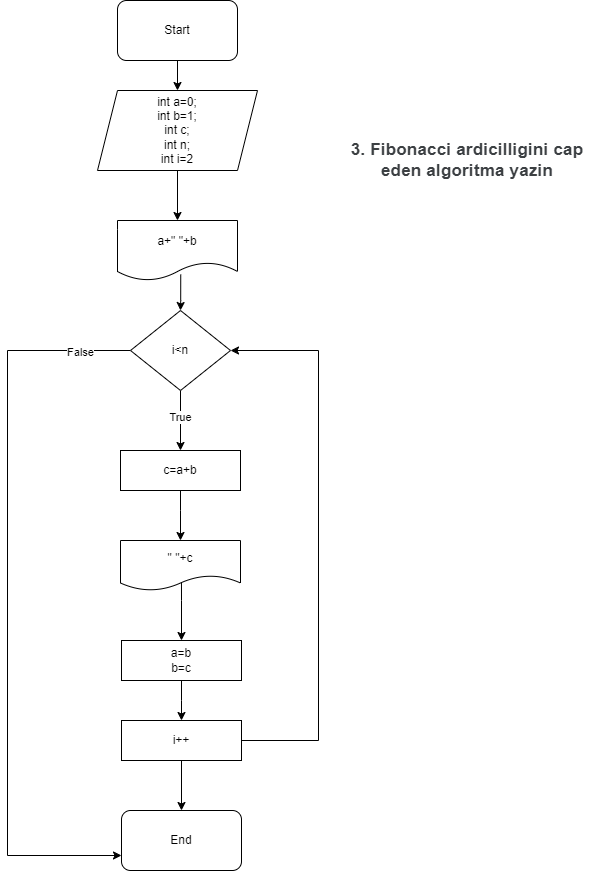

The diagram above was exported from draw.io. Its source (the exported page's mxGraphModel, read from the mxfile embedded in the PNG):
<mxGraphModel dx="1050" dy="618" grid="1" gridSize="10" guides="1" tooltips="1" connect="1" arrows="1" fold="1" page="1" pageScale="1" pageWidth="827" pageHeight="1169" math="0" shadow="0">
  <root>
    <mxCell id="0" />
    <mxCell id="1" parent="0" />
    <mxCell id="INsCFXWo-HDsTyFeUGDH-2" value="&lt;div&gt;int a=0;&lt;/div&gt;&lt;div&gt;int b=1;&lt;/div&gt;&lt;div&gt;int c;&lt;/div&gt;&lt;div&gt;int n;&lt;/div&gt;&lt;div&gt;int i=2&lt;/div&gt;" style="shape=parallelogram;perimeter=parallelogramPerimeter;whiteSpace=wrap;html=1;fixedSize=1;" vertex="1" parent="1">
      <mxGeometry x="250" y="90" width="160" height="80" as="geometry" />
    </mxCell>
    <mxCell id="INsCFXWo-HDsTyFeUGDH-8" value="End" style="rounded=1;whiteSpace=wrap;html=1;" vertex="1" parent="1">
      <mxGeometry x="274" y="810" width="120" height="60" as="geometry" />
    </mxCell>
    <mxCell id="INsCFXWo-HDsTyFeUGDH-47" style="edgeStyle=orthogonalEdgeStyle;rounded=0;orthogonalLoop=1;jettySize=auto;html=1;entryX=0.5;entryY=0;entryDx=0;entryDy=0;" edge="1" parent="1" source="INsCFXWo-HDsTyFeUGDH-11" target="INsCFXWo-HDsTyFeUGDH-8">
      <mxGeometry relative="1" as="geometry" />
    </mxCell>
    <mxCell id="INsCFXWo-HDsTyFeUGDH-52" style="edgeStyle=orthogonalEdgeStyle;rounded=0;orthogonalLoop=1;jettySize=auto;html=1;entryX=1;entryY=0.5;entryDx=0;entryDy=0;" edge="1" parent="1" source="INsCFXWo-HDsTyFeUGDH-11" target="INsCFXWo-HDsTyFeUGDH-19">
      <mxGeometry relative="1" as="geometry">
        <mxPoint x="470" y="340" as="targetPoint" />
        <Array as="points">
          <mxPoint x="471" y="740" />
          <mxPoint x="471" y="350" />
        </Array>
      </mxGeometry>
    </mxCell>
    <mxCell id="INsCFXWo-HDsTyFeUGDH-11" value="i++" style="rounded=0;whiteSpace=wrap;html=1;" vertex="1" parent="1">
      <mxGeometry x="274" y="720" width="120" height="40" as="geometry" />
    </mxCell>
    <mxCell id="INsCFXWo-HDsTyFeUGDH-37" style="edgeStyle=orthogonalEdgeStyle;rounded=0;orthogonalLoop=1;jettySize=auto;html=1;exitX=0.527;exitY=0.9;exitDx=0;exitDy=0;exitPerimeter=0;" edge="1" parent="1" source="INsCFXWo-HDsTyFeUGDH-13" target="INsCFXWo-HDsTyFeUGDH-19">
      <mxGeometry relative="1" as="geometry" />
    </mxCell>
    <mxCell id="INsCFXWo-HDsTyFeUGDH-13" value="a+&quot; &quot;+b" style="shape=document;whiteSpace=wrap;html=1;boundedLbl=1;" vertex="1" parent="1">
      <mxGeometry x="270" y="220" width="120" height="60" as="geometry" />
    </mxCell>
    <mxCell id="INsCFXWo-HDsTyFeUGDH-14" style="edgeStyle=orthogonalEdgeStyle;rounded=0;orthogonalLoop=1;jettySize=auto;html=1;entryX=0.5;entryY=0;entryDx=0;entryDy=0;" edge="1" parent="1" source="INsCFXWo-HDsTyFeUGDH-2" target="INsCFXWo-HDsTyFeUGDH-13">
      <mxGeometry relative="1" as="geometry">
        <mxPoint x="330" y="200" as="targetPoint" />
      </mxGeometry>
    </mxCell>
    <mxCell id="INsCFXWo-HDsTyFeUGDH-15" style="edgeStyle=orthogonalEdgeStyle;rounded=0;orthogonalLoop=1;jettySize=auto;html=1;entryX=0.5;entryY=0;entryDx=0;entryDy=0;" edge="1" parent="1" source="INsCFXWo-HDsTyFeUGDH-19" target="INsCFXWo-HDsTyFeUGDH-24">
      <mxGeometry relative="1" as="geometry">
        <mxPoint x="333" y="470" as="targetPoint" />
      </mxGeometry>
    </mxCell>
    <mxCell id="INsCFXWo-HDsTyFeUGDH-16" value="True" style="edgeLabel;html=1;align=center;verticalAlign=middle;resizable=0;points=[];" vertex="1" connectable="0" parent="INsCFXWo-HDsTyFeUGDH-15">
      <mxGeometry x="-0.144" y="-1" relative="1" as="geometry">
        <mxPoint as="offset" />
      </mxGeometry>
    </mxCell>
    <mxCell id="INsCFXWo-HDsTyFeUGDH-49" style="edgeStyle=orthogonalEdgeStyle;rounded=0;orthogonalLoop=1;jettySize=auto;html=1;entryX=0;entryY=0.75;entryDx=0;entryDy=0;" edge="1" parent="1" source="INsCFXWo-HDsTyFeUGDH-19" target="INsCFXWo-HDsTyFeUGDH-8">
      <mxGeometry relative="1" as="geometry">
        <Array as="points">
          <mxPoint x="160" y="350" />
          <mxPoint x="160" y="855" />
        </Array>
      </mxGeometry>
    </mxCell>
    <mxCell id="INsCFXWo-HDsTyFeUGDH-50" value="False" style="edgeLabel;html=1;align=center;verticalAlign=middle;resizable=0;points=[];" vertex="1" connectable="0" parent="INsCFXWo-HDsTyFeUGDH-49">
      <mxGeometry x="-0.862" y="1" relative="1" as="geometry">
        <mxPoint as="offset" />
      </mxGeometry>
    </mxCell>
    <mxCell id="INsCFXWo-HDsTyFeUGDH-19" value="i&amp;lt;n" style="rhombus;whiteSpace=wrap;html=1;" vertex="1" parent="1">
      <mxGeometry x="283" y="310" width="100" height="80" as="geometry" />
    </mxCell>
    <mxCell id="INsCFXWo-HDsTyFeUGDH-45" style="edgeStyle=orthogonalEdgeStyle;rounded=0;orthogonalLoop=1;jettySize=auto;html=1;entryX=0.5;entryY=0;entryDx=0;entryDy=0;" edge="1" parent="1" source="INsCFXWo-HDsTyFeUGDH-24" target="INsCFXWo-HDsTyFeUGDH-31">
      <mxGeometry relative="1" as="geometry">
        <Array as="points">
          <mxPoint x="333" y="510" />
          <mxPoint x="333" y="510" />
        </Array>
      </mxGeometry>
    </mxCell>
    <mxCell id="INsCFXWo-HDsTyFeUGDH-24" value="c=a+b" style="rounded=0;whiteSpace=wrap;html=1;" vertex="1" parent="1">
      <mxGeometry x="273" y="450" width="120" height="40" as="geometry" />
    </mxCell>
    <mxCell id="INsCFXWo-HDsTyFeUGDH-46" style="edgeStyle=orthogonalEdgeStyle;rounded=0;orthogonalLoop=1;jettySize=auto;html=1;exitX=0.508;exitY=0.792;exitDx=0;exitDy=0;exitPerimeter=0;" edge="1" parent="1" source="INsCFXWo-HDsTyFeUGDH-31" target="INsCFXWo-HDsTyFeUGDH-38">
      <mxGeometry relative="1" as="geometry">
        <Array as="points">
          <mxPoint x="334" y="600" />
          <mxPoint x="334" y="600" />
        </Array>
      </mxGeometry>
    </mxCell>
    <mxCell id="INsCFXWo-HDsTyFeUGDH-31" value="&quot; &quot;+c" style="shape=document;whiteSpace=wrap;html=1;boundedLbl=1;" vertex="1" parent="1">
      <mxGeometry x="273" y="540" width="120" height="50" as="geometry" />
    </mxCell>
    <mxCell id="INsCFXWo-HDsTyFeUGDH-35" style="edgeStyle=orthogonalEdgeStyle;rounded=0;orthogonalLoop=1;jettySize=auto;html=1;entryX=0.5;entryY=0;entryDx=0;entryDy=0;" edge="1" parent="1" source="INsCFXWo-HDsTyFeUGDH-34" target="INsCFXWo-HDsTyFeUGDH-2">
      <mxGeometry relative="1" as="geometry" />
    </mxCell>
    <mxCell id="INsCFXWo-HDsTyFeUGDH-34" value="Start" style="rounded=1;whiteSpace=wrap;html=1;" vertex="1" parent="1">
      <mxGeometry x="270" width="120" height="60" as="geometry" />
    </mxCell>
    <mxCell id="INsCFXWo-HDsTyFeUGDH-36" value="&lt;span style=&quot;color: rgb(60, 64, 67); font-family: Roboto, Arial, sans-serif; letter-spacing: 0.2px; text-align: start;&quot;&gt;&lt;b style=&quot;&quot;&gt;&lt;font style=&quot;font-size: 17px;&quot;&gt;3. Fibonacci ardicilligini cap eden algoritma yazin&lt;/font&gt;&lt;/b&gt;&lt;/span&gt;" style="text;html=1;align=center;verticalAlign=middle;whiteSpace=wrap;rounded=0;" vertex="1" parent="1">
      <mxGeometry x="480" y="70" width="280" height="180" as="geometry" />
    </mxCell>
    <mxCell id="INsCFXWo-HDsTyFeUGDH-43" style="edgeStyle=orthogonalEdgeStyle;rounded=0;orthogonalLoop=1;jettySize=auto;html=1;entryX=0.5;entryY=0;entryDx=0;entryDy=0;" edge="1" parent="1" source="INsCFXWo-HDsTyFeUGDH-38" target="INsCFXWo-HDsTyFeUGDH-11">
      <mxGeometry relative="1" as="geometry">
        <Array as="points">
          <mxPoint x="334" y="700" />
          <mxPoint x="334" y="700" />
        </Array>
      </mxGeometry>
    </mxCell>
    <mxCell id="INsCFXWo-HDsTyFeUGDH-38" value="a=b&lt;div&gt;b=c&lt;/div&gt;" style="rounded=0;whiteSpace=wrap;html=1;" vertex="1" parent="1">
      <mxGeometry x="274" y="640" width="120" height="40" as="geometry" />
    </mxCell>
  </root>
</mxGraphModel>